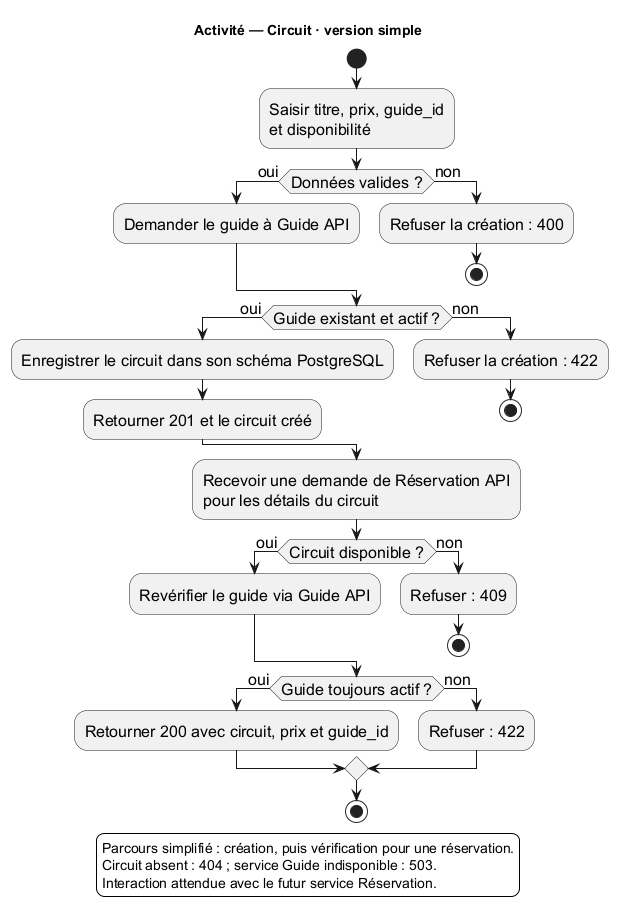

The diagram above was rendered by PlantUML. Its source (embedded in the PNG):
@startuml
title Activité — Circuit · version simple
skinparam backgroundColor #FFFFFF
skinparam shadowing false
skinparam defaultFontName SansSerif
skinparam defaultFontSize 16
skinparam classAttributeIconSize 0
hide empty members
start
:Saisir titre, prix, guide_id
et disponibilité;
if (Données valides ?) then (oui)
  :Demander le guide à Guide API;
else (non)
  :Refuser la création : 400;
  stop
endif
if (Guide existant et actif ?) then (oui)
  :Enregistrer le circuit dans son schéma PostgreSQL;
  :Retourner 201 et le circuit créé;
else (non)
  :Refuser la création : 422;
  stop
endif
:Recevoir une demande de Réservation API
pour les détails du circuit;
if (Circuit disponible ?) then (oui)
  :Revérifier le guide via Guide API;
else (non)
  :Refuser : 409;
  stop
endif
if (Guide toujours actif ?) then (oui)
  :Retourner 200 avec circuit, prix et guide_id;
else (non)
  :Refuser : 422;
endif
stop
legend bottom
  Parcours simplifié : création, puis vérification pour une réservation.
  Circuit absent : 404 ; service Guide indisponible : 503.
  Interaction attendue avec le futur service Réservation.
endlegend
@enduml